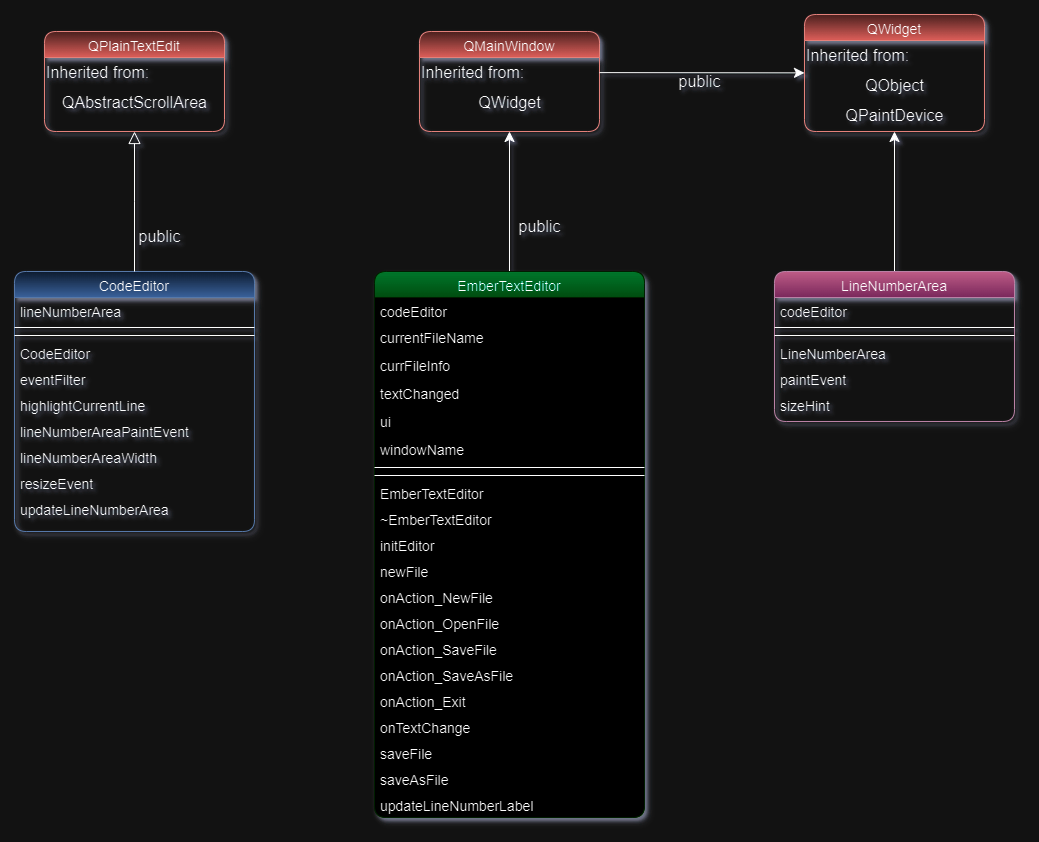

The diagram above was exported from draw.io. Its source (the exported page's mxGraphModel, read from the mxfile embedded in the PNG):
<mxGraphModel dx="1020" dy="1448" grid="1" gridSize="10" guides="1" tooltips="1" connect="1" arrows="1" fold="1" page="1" pageScale="1" pageWidth="1169" pageHeight="827" math="0" shadow="0">
  <root>
    <mxCell id="WIyWlLk6GJQsqaUBKTNV-0" />
    <mxCell id="WIyWlLk6GJQsqaUBKTNV-1" parent="WIyWlLk6GJQsqaUBKTNV-0" />
    <mxCell id="zkfFHV4jXpPFQw0GAbJ--6" value="CodeEditor&#10;" style="swimlane;fontStyle=0;align=center;verticalAlign=top;childLayout=stackLayout;horizontal=1;startSize=26;horizontalStack=0;resizeParent=1;resizeLast=0;collapsible=1;marginBottom=0;rounded=1;shadow=1;strokeWidth=1;fontSize=14;labelBorderColor=none;labelBackgroundColor=none;textShadow=0;spacingBottom=0;fillColor=#dae8fc;gradientColor=#7ea6e0;strokeColor=#6c8ebf;glass=0;" parent="WIyWlLk6GJQsqaUBKTNV-1" vertex="1">
      <mxGeometry x="240" y="500" width="240" height="260" as="geometry">
        <mxRectangle x="130" y="380" width="160" height="26" as="alternateBounds" />
      </mxGeometry>
    </mxCell>
    <mxCell id="zkfFHV4jXpPFQw0GAbJ--7" value="lineNumberArea&#10;" style="text;align=left;verticalAlign=top;spacingLeft=4;spacingRight=4;overflow=hidden;rotatable=0;points=[[0,0.5],[1,0.5]];portConstraint=eastwest;fontSize=14;" parent="zkfFHV4jXpPFQw0GAbJ--6" vertex="1">
      <mxGeometry y="26" width="240" height="26" as="geometry" />
    </mxCell>
    <mxCell id="zkfFHV4jXpPFQw0GAbJ--9" value="" style="line;html=1;strokeWidth=1;align=left;verticalAlign=middle;spacingTop=-1;spacingLeft=3;spacingRight=3;rotatable=0;labelPosition=right;points=[];portConstraint=eastwest;" parent="zkfFHV4jXpPFQw0GAbJ--6" vertex="1">
      <mxGeometry y="52" width="240" height="8" as="geometry" />
    </mxCell>
    <mxCell id="juTb317byOU1x1j3kTgh-14" value="" style="line;html=1;strokeWidth=1;align=left;verticalAlign=middle;spacingTop=-1;spacingLeft=3;spacingRight=3;rotatable=0;labelPosition=right;points=[];portConstraint=eastwest;" vertex="1" parent="zkfFHV4jXpPFQw0GAbJ--6">
      <mxGeometry y="60" width="240" height="8" as="geometry" />
    </mxCell>
    <mxCell id="juTb317byOU1x1j3kTgh-13" value="CodeEditor " style="text;align=left;verticalAlign=top;spacingLeft=4;spacingRight=4;overflow=hidden;rotatable=0;points=[[0,0.5],[1,0.5]];portConstraint=eastwest;fontSize=14;" vertex="1" parent="zkfFHV4jXpPFQw0GAbJ--6">
      <mxGeometry y="68" width="240" height="26" as="geometry" />
    </mxCell>
    <mxCell id="juTb317byOU1x1j3kTgh-15" value="eventFilter" style="text;align=left;verticalAlign=top;spacingLeft=4;spacingRight=4;overflow=hidden;rotatable=0;points=[[0,0.5],[1,0.5]];portConstraint=eastwest;fontSize=14;" vertex="1" parent="zkfFHV4jXpPFQw0GAbJ--6">
      <mxGeometry y="94" width="240" height="26" as="geometry" />
    </mxCell>
    <mxCell id="juTb317byOU1x1j3kTgh-16" value="highlightCurrentLine" style="text;align=left;verticalAlign=top;spacingLeft=4;spacingRight=4;overflow=hidden;rotatable=0;points=[[0,0.5],[1,0.5]];portConstraint=eastwest;fontSize=14;" vertex="1" parent="zkfFHV4jXpPFQw0GAbJ--6">
      <mxGeometry y="120" width="240" height="26" as="geometry" />
    </mxCell>
    <mxCell id="juTb317byOU1x1j3kTgh-17" value="lineNumberAreaPaintEvent" style="text;align=left;verticalAlign=top;spacingLeft=4;spacingRight=4;overflow=hidden;rotatable=0;points=[[0,0.5],[1,0.5]];portConstraint=eastwest;fontSize=14;" vertex="1" parent="zkfFHV4jXpPFQw0GAbJ--6">
      <mxGeometry y="146" width="240" height="26" as="geometry" />
    </mxCell>
    <mxCell id="juTb317byOU1x1j3kTgh-18" value="lineNumberAreaWidth" style="text;align=left;verticalAlign=top;spacingLeft=4;spacingRight=4;overflow=hidden;rotatable=0;points=[[0,0.5],[1,0.5]];portConstraint=eastwest;fontSize=14;" vertex="1" parent="zkfFHV4jXpPFQw0GAbJ--6">
      <mxGeometry y="172" width="240" height="26" as="geometry" />
    </mxCell>
    <mxCell id="juTb317byOU1x1j3kTgh-19" value="resizeEvent" style="text;align=left;verticalAlign=top;spacingLeft=4;spacingRight=4;overflow=hidden;rotatable=0;points=[[0,0.5],[1,0.5]];portConstraint=eastwest;fontSize=14;" vertex="1" parent="zkfFHV4jXpPFQw0GAbJ--6">
      <mxGeometry y="198" width="240" height="26" as="geometry" />
    </mxCell>
    <mxCell id="juTb317byOU1x1j3kTgh-20" value="updateLineNumberArea" style="text;align=left;verticalAlign=top;spacingLeft=4;spacingRight=4;overflow=hidden;rotatable=0;points=[[0,0.5],[1,0.5]];portConstraint=eastwest;fontSize=14;" vertex="1" parent="zkfFHV4jXpPFQw0GAbJ--6">
      <mxGeometry y="224" width="240" height="26" as="geometry" />
    </mxCell>
    <mxCell id="zkfFHV4jXpPFQw0GAbJ--12" value="" style="endArrow=block;endSize=10;endFill=0;shadow=0;strokeWidth=1;rounded=0;curved=0;edgeStyle=elbowEdgeStyle;elbow=vertical;entryX=0.5;entryY=1;entryDx=0;entryDy=0;" parent="WIyWlLk6GJQsqaUBKTNV-1" source="zkfFHV4jXpPFQw0GAbJ--6" target="juTb317byOU1x1j3kTgh-22" edge="1">
      <mxGeometry width="160" relative="1" as="geometry">
        <mxPoint x="260" y="333" as="sourcePoint" />
        <mxPoint x="360" y="388" as="targetPoint" />
      </mxGeometry>
    </mxCell>
    <mxCell id="juTb317byOU1x1j3kTgh-22" value="QPlainTextEdit" style="swimlane;fontStyle=0;align=center;verticalAlign=top;childLayout=stackLayout;horizontal=1;startSize=26;horizontalStack=0;resizeParent=1;resizeLast=0;collapsible=1;marginBottom=0;rounded=1;shadow=1;strokeWidth=1;fontSize=14;labelBorderColor=none;labelBackgroundColor=none;textShadow=0;spacingBottom=0;fillColor=#f8cecc;strokeColor=#b85450;gradientColor=#ea6b66;" vertex="1" parent="WIyWlLk6GJQsqaUBKTNV-1">
      <mxGeometry x="270" y="260" width="180" height="100" as="geometry">
        <mxRectangle x="210" y="140" width="160" height="26" as="alternateBounds" />
      </mxGeometry>
    </mxCell>
    <mxCell id="juTb317byOU1x1j3kTgh-34" value="Inherited from:" style="text;html=1;align=left;verticalAlign=middle;resizable=0;points=[];autosize=1;strokeColor=none;fillColor=none;fontSize=16;" vertex="1" parent="juTb317byOU1x1j3kTgh-22">
      <mxGeometry y="26" width="180" height="30" as="geometry" />
    </mxCell>
    <mxCell id="juTb317byOU1x1j3kTgh-35" value="QAbstractScrollArea" style="text;html=1;align=center;verticalAlign=middle;resizable=0;points=[];autosize=1;strokeColor=none;fillColor=none;fontSize=16;" vertex="1" parent="juTb317byOU1x1j3kTgh-22">
      <mxGeometry y="56" width="180" height="30" as="geometry" />
    </mxCell>
    <mxCell id="juTb317byOU1x1j3kTgh-33" value="public" style="text;html=1;align=center;verticalAlign=middle;resizable=0;points=[];autosize=1;strokeColor=none;fillColor=none;fontSize=16;" vertex="1" parent="WIyWlLk6GJQsqaUBKTNV-1">
      <mxGeometry x="350" y="450" width="70" height="30" as="geometry" />
    </mxCell>
    <mxCell id="juTb317byOU1x1j3kTgh-96" style="edgeStyle=none;curved=1;rounded=0;orthogonalLoop=1;jettySize=auto;html=1;entryX=0.5;entryY=1;entryDx=0;entryDy=0;fontSize=12;startSize=8;endSize=8;flowAnimation=0;shadow=0;" edge="1" parent="WIyWlLk6GJQsqaUBKTNV-1" source="juTb317byOU1x1j3kTgh-36" target="juTb317byOU1x1j3kTgh-92">
      <mxGeometry relative="1" as="geometry" />
    </mxCell>
    <mxCell id="juTb317byOU1x1j3kTgh-36" value="EmberTextEditor" style="swimlane;fontStyle=0;align=center;verticalAlign=top;childLayout=stackLayout;horizontal=1;startSize=26;horizontalStack=0;resizeParent=1;resizeLast=0;collapsible=1;marginBottom=0;rounded=1;shadow=1;strokeWidth=1;fontSize=14;labelBorderColor=none;labelBackgroundColor=none;textShadow=0;spacingBottom=0;fillColor=#61ffc2;gradientColor=#00ffb3;strokeColor=#cbffc7;gradientDirection=north;swimlaneFillColor=default;glass=0;" vertex="1" parent="WIyWlLk6GJQsqaUBKTNV-1">
      <mxGeometry x="600" y="500" width="270" height="546" as="geometry">
        <mxRectangle x="130" y="380" width="160" height="26" as="alternateBounds" />
      </mxGeometry>
    </mxCell>
    <mxCell id="juTb317byOU1x1j3kTgh-37" value="codeEditor" style="text;align=left;verticalAlign=top;spacingLeft=4;spacingRight=4;overflow=hidden;rotatable=0;points=[[0,0.5],[1,0.5]];portConstraint=eastwest;fontSize=14;" vertex="1" parent="juTb317byOU1x1j3kTgh-36">
      <mxGeometry y="26" width="270" height="26" as="geometry" />
    </mxCell>
    <mxCell id="juTb317byOU1x1j3kTgh-54" value="currentFileName" style="text;align=left;verticalAlign=top;spacingLeft=4;spacingRight=4;overflow=hidden;rotatable=0;points=[[0,0.5],[1,0.5]];portConstraint=eastwest;fontSize=14;" vertex="1" parent="juTb317byOU1x1j3kTgh-36">
      <mxGeometry y="52" width="270" height="28" as="geometry" />
    </mxCell>
    <mxCell id="juTb317byOU1x1j3kTgh-56" value="currFileInfo" style="text;align=left;verticalAlign=top;spacingLeft=4;spacingRight=4;overflow=hidden;rotatable=0;points=[[0,0.5],[1,0.5]];portConstraint=eastwest;fontSize=14;" vertex="1" parent="juTb317byOU1x1j3kTgh-36">
      <mxGeometry y="80" width="270" height="28" as="geometry" />
    </mxCell>
    <mxCell id="juTb317byOU1x1j3kTgh-59" value="textChanged" style="text;align=left;verticalAlign=top;spacingLeft=4;spacingRight=4;overflow=hidden;rotatable=0;points=[[0,0.5],[1,0.5]];portConstraint=eastwest;fontSize=14;" vertex="1" parent="juTb317byOU1x1j3kTgh-36">
      <mxGeometry y="108" width="270" height="28" as="geometry" />
    </mxCell>
    <mxCell id="juTb317byOU1x1j3kTgh-58" value="ui" style="text;align=left;verticalAlign=top;spacingLeft=4;spacingRight=4;overflow=hidden;rotatable=0;points=[[0,0.5],[1,0.5]];portConstraint=eastwest;fontSize=14;" vertex="1" parent="juTb317byOU1x1j3kTgh-36">
      <mxGeometry y="136" width="270" height="28" as="geometry" />
    </mxCell>
    <mxCell id="juTb317byOU1x1j3kTgh-57" value="windowName" style="text;align=left;verticalAlign=top;spacingLeft=4;spacingRight=4;overflow=hidden;rotatable=0;points=[[0,0.5],[1,0.5]];portConstraint=eastwest;fontSize=14;" vertex="1" parent="juTb317byOU1x1j3kTgh-36">
      <mxGeometry y="164" width="270" height="28" as="geometry" />
    </mxCell>
    <mxCell id="juTb317byOU1x1j3kTgh-38" value="" style="line;html=1;strokeWidth=1;align=left;verticalAlign=middle;spacingTop=-1;spacingLeft=3;spacingRight=3;rotatable=0;labelPosition=right;points=[];portConstraint=eastwest;" vertex="1" parent="juTb317byOU1x1j3kTgh-36">
      <mxGeometry y="192" width="270" height="8" as="geometry" />
    </mxCell>
    <mxCell id="juTb317byOU1x1j3kTgh-39" value="" style="line;html=1;strokeWidth=1;align=left;verticalAlign=middle;spacingTop=-1;spacingLeft=3;spacingRight=3;rotatable=0;labelPosition=right;points=[];portConstraint=eastwest;" vertex="1" parent="juTb317byOU1x1j3kTgh-36">
      <mxGeometry y="200" width="270" height="8" as="geometry" />
    </mxCell>
    <mxCell id="juTb317byOU1x1j3kTgh-40" value="EmberTextEditor" style="text;align=left;verticalAlign=top;spacingLeft=4;spacingRight=4;overflow=hidden;rotatable=0;points=[[0,0.5],[1,0.5]];portConstraint=eastwest;fontSize=14;" vertex="1" parent="juTb317byOU1x1j3kTgh-36">
      <mxGeometry y="208" width="270" height="26" as="geometry" />
    </mxCell>
    <mxCell id="juTb317byOU1x1j3kTgh-41" value="~EmberTextEditor" style="text;align=left;verticalAlign=top;spacingLeft=4;spacingRight=4;overflow=hidden;rotatable=0;points=[[0,0.5],[1,0.5]];portConstraint=eastwest;fontSize=14;" vertex="1" parent="juTb317byOU1x1j3kTgh-36">
      <mxGeometry y="234" width="270" height="26" as="geometry" />
    </mxCell>
    <mxCell id="juTb317byOU1x1j3kTgh-42" value="initEditor" style="text;align=left;verticalAlign=top;spacingLeft=4;spacingRight=4;overflow=hidden;rotatable=0;points=[[0,0.5],[1,0.5]];portConstraint=eastwest;fontSize=14;" vertex="1" parent="juTb317byOU1x1j3kTgh-36">
      <mxGeometry y="260" width="270" height="26" as="geometry" />
    </mxCell>
    <mxCell id="juTb317byOU1x1j3kTgh-43" value="newFile" style="text;align=left;verticalAlign=top;spacingLeft=4;spacingRight=4;overflow=hidden;rotatable=0;points=[[0,0.5],[1,0.5]];portConstraint=eastwest;fontSize=14;" vertex="1" parent="juTb317byOU1x1j3kTgh-36">
      <mxGeometry y="286" width="270" height="26" as="geometry" />
    </mxCell>
    <mxCell id="juTb317byOU1x1j3kTgh-44" value="onAction_NewFile" style="text;align=left;verticalAlign=top;spacingLeft=4;spacingRight=4;overflow=hidden;rotatable=0;points=[[0,0.5],[1,0.5]];portConstraint=eastwest;fontSize=14;" vertex="1" parent="juTb317byOU1x1j3kTgh-36">
      <mxGeometry y="312" width="270" height="26" as="geometry" />
    </mxCell>
    <mxCell id="juTb317byOU1x1j3kTgh-60" value="onAction_OpenFile" style="text;align=left;verticalAlign=top;spacingLeft=4;spacingRight=4;overflow=hidden;rotatable=0;points=[[0,0.5],[1,0.5]];portConstraint=eastwest;fontSize=14;" vertex="1" parent="juTb317byOU1x1j3kTgh-36">
      <mxGeometry y="338" width="270" height="26" as="geometry" />
    </mxCell>
    <mxCell id="juTb317byOU1x1j3kTgh-61" value="onAction_SaveFile" style="text;align=left;verticalAlign=top;spacingLeft=4;spacingRight=4;overflow=hidden;rotatable=0;points=[[0,0.5],[1,0.5]];portConstraint=eastwest;fontSize=14;" vertex="1" parent="juTb317byOU1x1j3kTgh-36">
      <mxGeometry y="364" width="270" height="26" as="geometry" />
    </mxCell>
    <mxCell id="juTb317byOU1x1j3kTgh-62" value="onAction_SaveAsFile" style="text;align=left;verticalAlign=top;spacingLeft=4;spacingRight=4;overflow=hidden;rotatable=0;points=[[0,0.5],[1,0.5]];portConstraint=eastwest;fontSize=14;" vertex="1" parent="juTb317byOU1x1j3kTgh-36">
      <mxGeometry y="390" width="270" height="26" as="geometry" />
    </mxCell>
    <mxCell id="juTb317byOU1x1j3kTgh-63" value="onAction_Exit" style="text;align=left;verticalAlign=top;spacingLeft=4;spacingRight=4;overflow=hidden;rotatable=0;points=[[0,0.5],[1,0.5]];portConstraint=eastwest;fontSize=14;" vertex="1" parent="juTb317byOU1x1j3kTgh-36">
      <mxGeometry y="416" width="270" height="26" as="geometry" />
    </mxCell>
    <mxCell id="juTb317byOU1x1j3kTgh-64" value="onTextChange" style="text;align=left;verticalAlign=top;spacingLeft=4;spacingRight=4;overflow=hidden;rotatable=0;points=[[0,0.5],[1,0.5]];portConstraint=eastwest;fontSize=14;" vertex="1" parent="juTb317byOU1x1j3kTgh-36">
      <mxGeometry y="442" width="270" height="26" as="geometry" />
    </mxCell>
    <mxCell id="juTb317byOU1x1j3kTgh-65" value="saveFile" style="text;align=left;verticalAlign=top;spacingLeft=4;spacingRight=4;overflow=hidden;rotatable=0;points=[[0,0.5],[1,0.5]];portConstraint=eastwest;fontSize=14;" vertex="1" parent="juTb317byOU1x1j3kTgh-36">
      <mxGeometry y="468" width="270" height="26" as="geometry" />
    </mxCell>
    <mxCell id="juTb317byOU1x1j3kTgh-66" value="saveAsFile" style="text;align=left;verticalAlign=top;spacingLeft=4;spacingRight=4;overflow=hidden;rotatable=0;points=[[0,0.5],[1,0.5]];portConstraint=eastwest;fontSize=14;" vertex="1" parent="juTb317byOU1x1j3kTgh-36">
      <mxGeometry y="494" width="270" height="26" as="geometry" />
    </mxCell>
    <mxCell id="juTb317byOU1x1j3kTgh-67" value="updateLineNumberLabel" style="text;align=left;verticalAlign=top;spacingLeft=4;spacingRight=4;overflow=hidden;rotatable=0;points=[[0,0.5],[1,0.5]];portConstraint=eastwest;fontSize=14;" vertex="1" parent="juTb317byOU1x1j3kTgh-36">
      <mxGeometry y="520" width="270" height="26" as="geometry" />
    </mxCell>
    <mxCell id="juTb317byOU1x1j3kTgh-92" value="QMainWindow" style="swimlane;fontStyle=0;align=center;verticalAlign=top;childLayout=stackLayout;horizontal=1;startSize=26;horizontalStack=0;resizeParent=1;resizeLast=0;collapsible=1;marginBottom=0;rounded=1;shadow=1;strokeWidth=1;fontSize=14;labelBorderColor=none;labelBackgroundColor=none;textShadow=0;spacingBottom=0;fillColor=#f8cecc;strokeColor=#b85450;gradientColor=#ea6b66;" vertex="1" parent="WIyWlLk6GJQsqaUBKTNV-1">
      <mxGeometry x="645" y="260" width="180" height="100" as="geometry">
        <mxRectangle x="210" y="140" width="160" height="26" as="alternateBounds" />
      </mxGeometry>
    </mxCell>
    <mxCell id="juTb317byOU1x1j3kTgh-95" value="Inherited from:" style="text;html=1;align=left;verticalAlign=middle;resizable=0;points=[];autosize=1;strokeColor=none;fillColor=none;fontSize=16;" vertex="1" parent="juTb317byOU1x1j3kTgh-92">
      <mxGeometry y="26" width="180" height="30" as="geometry" />
    </mxCell>
    <mxCell id="juTb317byOU1x1j3kTgh-94" value="QWidget" style="text;html=1;align=center;verticalAlign=middle;resizable=0;points=[];autosize=1;strokeColor=none;fillColor=none;fontSize=16;" vertex="1" parent="juTb317byOU1x1j3kTgh-92">
      <mxGeometry y="56" width="180" height="30" as="geometry" />
    </mxCell>
    <mxCell id="juTb317byOU1x1j3kTgh-100" value="public" style="text;html=1;align=center;verticalAlign=middle;resizable=0;points=[];autosize=1;strokeColor=none;fillColor=none;fontSize=16;" vertex="1" parent="WIyWlLk6GJQsqaUBKTNV-1">
      <mxGeometry x="730" y="440" width="70" height="30" as="geometry" />
    </mxCell>
    <mxCell id="juTb317byOU1x1j3kTgh-101" value="QWidget" style="swimlane;fontStyle=0;align=center;verticalAlign=top;childLayout=stackLayout;horizontal=1;startSize=26;horizontalStack=0;resizeParent=1;resizeLast=0;collapsible=1;marginBottom=0;rounded=1;shadow=1;strokeWidth=1;fontSize=14;labelBorderColor=none;labelBackgroundColor=none;textShadow=0;spacingBottom=0;fillColor=#f8cecc;strokeColor=#b85450;gradientColor=#ea6b66;" vertex="1" parent="WIyWlLk6GJQsqaUBKTNV-1">
      <mxGeometry x="1030" y="243" width="180" height="117" as="geometry">
        <mxRectangle x="210" y="140" width="160" height="26" as="alternateBounds" />
      </mxGeometry>
    </mxCell>
    <mxCell id="juTb317byOU1x1j3kTgh-102" value="Inherited from:" style="text;html=1;align=left;verticalAlign=middle;resizable=0;points=[];autosize=1;strokeColor=none;fillColor=none;fontSize=16;" vertex="1" parent="juTb317byOU1x1j3kTgh-101">
      <mxGeometry y="26" width="180" height="30" as="geometry" />
    </mxCell>
    <mxCell id="juTb317byOU1x1j3kTgh-103" value="QObject" style="text;html=1;align=center;verticalAlign=middle;resizable=0;points=[];autosize=1;strokeColor=none;fillColor=none;fontSize=16;" vertex="1" parent="juTb317byOU1x1j3kTgh-101">
      <mxGeometry y="56" width="180" height="30" as="geometry" />
    </mxCell>
    <mxCell id="juTb317byOU1x1j3kTgh-106" value="QPaintDevice" style="text;html=1;align=center;verticalAlign=middle;resizable=0;points=[];autosize=1;strokeColor=none;fillColor=none;fontSize=16;" vertex="1" parent="juTb317byOU1x1j3kTgh-101">
      <mxGeometry y="86" width="180" height="30" as="geometry" />
    </mxCell>
    <mxCell id="juTb317byOU1x1j3kTgh-104" style="edgeStyle=none;curved=1;rounded=0;orthogonalLoop=1;jettySize=auto;html=1;fontSize=12;startSize=8;endSize=8;" edge="1" parent="WIyWlLk6GJQsqaUBKTNV-1" source="juTb317byOU1x1j3kTgh-95" target="juTb317byOU1x1j3kTgh-101">
      <mxGeometry relative="1" as="geometry" />
    </mxCell>
    <mxCell id="juTb317byOU1x1j3kTgh-105" value="public" style="text;html=1;align=center;verticalAlign=middle;resizable=0;points=[];autosize=1;strokeColor=none;fillColor=none;fontSize=16;" vertex="1" parent="WIyWlLk6GJQsqaUBKTNV-1">
      <mxGeometry x="890" y="295" width="70" height="30" as="geometry" />
    </mxCell>
    <mxCell id="juTb317byOU1x1j3kTgh-118" style="edgeStyle=none;curved=1;rounded=0;orthogonalLoop=1;jettySize=auto;html=1;fontSize=12;startSize=8;endSize=8;" edge="1" parent="WIyWlLk6GJQsqaUBKTNV-1" source="juTb317byOU1x1j3kTgh-107" target="juTb317byOU1x1j3kTgh-101">
      <mxGeometry relative="1" as="geometry" />
    </mxCell>
    <mxCell id="juTb317byOU1x1j3kTgh-107" value="LineNumberArea" style="swimlane;fontStyle=0;align=center;verticalAlign=top;childLayout=stackLayout;horizontal=1;startSize=26;horizontalStack=0;resizeParent=1;resizeLast=0;collapsible=1;marginBottom=0;rounded=1;shadow=1;strokeWidth=1;fontSize=14;labelBorderColor=none;labelBackgroundColor=none;textShadow=0;spacingBottom=0;fillColor=#ffade1;strokeColor=#996185;glass=0;gradientColor=#d5739d;gradientDirection=north;" vertex="1" parent="WIyWlLk6GJQsqaUBKTNV-1">
      <mxGeometry x="1000" y="500" width="240" height="150" as="geometry">
        <mxRectangle x="130" y="380" width="160" height="26" as="alternateBounds" />
      </mxGeometry>
    </mxCell>
    <mxCell id="juTb317byOU1x1j3kTgh-108" value="codeEditor" style="text;align=left;verticalAlign=top;spacingLeft=4;spacingRight=4;overflow=hidden;rotatable=0;points=[[0,0.5],[1,0.5]];portConstraint=eastwest;fontSize=14;" vertex="1" parent="juTb317byOU1x1j3kTgh-107">
      <mxGeometry y="26" width="240" height="26" as="geometry" />
    </mxCell>
    <mxCell id="juTb317byOU1x1j3kTgh-109" value="" style="line;html=1;strokeWidth=1;align=left;verticalAlign=middle;spacingTop=-1;spacingLeft=3;spacingRight=3;rotatable=0;labelPosition=right;points=[];portConstraint=eastwest;" vertex="1" parent="juTb317byOU1x1j3kTgh-107">
      <mxGeometry y="52" width="240" height="8" as="geometry" />
    </mxCell>
    <mxCell id="juTb317byOU1x1j3kTgh-110" value="" style="line;html=1;strokeWidth=1;align=left;verticalAlign=middle;spacingTop=-1;spacingLeft=3;spacingRight=3;rotatable=0;labelPosition=right;points=[];portConstraint=eastwest;" vertex="1" parent="juTb317byOU1x1j3kTgh-107">
      <mxGeometry y="60" width="240" height="8" as="geometry" />
    </mxCell>
    <mxCell id="juTb317byOU1x1j3kTgh-115" value="LineNumberArea" style="text;align=left;verticalAlign=top;spacingLeft=4;spacingRight=4;overflow=hidden;rotatable=0;points=[[0,0.5],[1,0.5]];portConstraint=eastwest;fontSize=14;" vertex="1" parent="juTb317byOU1x1j3kTgh-107">
      <mxGeometry y="68" width="240" height="26" as="geometry" />
    </mxCell>
    <mxCell id="juTb317byOU1x1j3kTgh-116" value="paintEvent" style="text;align=left;verticalAlign=top;spacingLeft=4;spacingRight=4;overflow=hidden;rotatable=0;points=[[0,0.5],[1,0.5]];portConstraint=eastwest;fontSize=14;" vertex="1" parent="juTb317byOU1x1j3kTgh-107">
      <mxGeometry y="94" width="240" height="26" as="geometry" />
    </mxCell>
    <mxCell id="juTb317byOU1x1j3kTgh-117" value="sizeHint" style="text;align=left;verticalAlign=top;spacingLeft=4;spacingRight=4;overflow=hidden;rotatable=0;points=[[0,0.5],[1,0.5]];portConstraint=eastwest;fontSize=14;" vertex="1" parent="juTb317byOU1x1j3kTgh-107">
      <mxGeometry y="120" width="240" height="26" as="geometry" />
    </mxCell>
  </root>
</mxGraphModel>